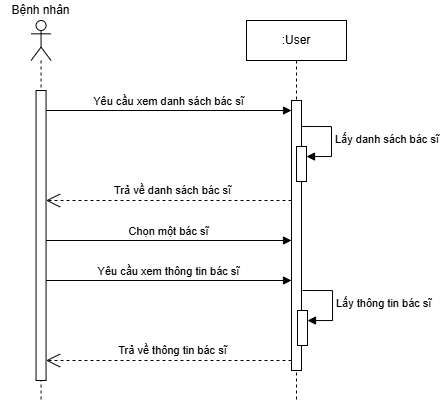

The diagram above was exported from draw.io. Its source (the exported page's mxGraphModel, read from the mxfile embedded in the PNG):
<mxGraphModel grid="0" page="0" gridSize="10" guides="1" tooltips="1" connect="1" arrows="1" fold="1" pageScale="1" pageWidth="850" pageHeight="1100" math="0" shadow="0">
  <root>
    <mxCell id="0" />
    <mxCell id="1" parent="0" />
    <mxCell id="DalfOLI_w_pRlnYuZeM9-1" value="Yêu cầu xem thông tin người dùng&amp;nbsp;" style="html=1;verticalAlign=bottom;endArrow=block;curved=0;rounded=0;" edge="1" parent="1" target="DalfOLI_w_pRlnYuZeM9-6">
      <mxGeometry width="80" relative="1" as="geometry">
        <mxPoint x="156.56" y="-1010" as="sourcePoint" />
        <mxPoint x="321.56" y="-1010" as="targetPoint" />
      </mxGeometry>
    </mxCell>
    <mxCell id="DalfOLI_w_pRlnYuZeM9-2" value="&lt;div&gt;&lt;br&gt;&lt;/div&gt;" style="shape=umlLifeline;perimeter=lifelinePerimeter;whiteSpace=wrap;html=1;container=1;dropTarget=0;collapsible=0;recursiveResize=0;outlineConnect=0;portConstraint=eastwest;newEdgeStyle={&quot;curved&quot;:0,&quot;rounded&quot;:0};participant=umlActor;" vertex="1" parent="1">
      <mxGeometry x="141.56" y="-1100" width="20" height="370" as="geometry" />
    </mxCell>
    <mxCell id="DalfOLI_w_pRlnYuZeM9-3" value="" style="html=1;points=[[0,0,0,0,5],[0,1,0,0,-5],[1,0,0,0,5],[1,1,0,0,-5]];perimeter=orthogonalPerimeter;outlineConnect=0;targetShapes=umlLifeline;portConstraint=eastwest;newEdgeStyle={&quot;curved&quot;:0,&quot;rounded&quot;:0};" vertex="1" parent="DalfOLI_w_pRlnYuZeM9-2">
      <mxGeometry x="5" y="70" width="10" height="270" as="geometry" />
    </mxCell>
    <mxCell id="DalfOLI_w_pRlnYuZeM9-4" value="Quản trị viên" style="text;html=1;strokeColor=none;fillColor=none;align=center;verticalAlign=middle;whiteSpace=wrap;rounded=0;" vertex="1" parent="1">
      <mxGeometry x="104.57" y="-1120" width="93.98" height="20" as="geometry" />
    </mxCell>
    <mxCell id="DalfOLI_w_pRlnYuZeM9-5" value=":User" style="shape=umlLifeline;perimeter=lifelinePerimeter;whiteSpace=wrap;html=1;container=1;dropTarget=0;collapsible=0;recursiveResize=0;outlineConnect=0;portConstraint=eastwest;newEdgeStyle={&quot;curved&quot;:0,&quot;rounded&quot;:0};" vertex="1" parent="1">
      <mxGeometry x="300" y="-1100" width="100" height="370" as="geometry" />
    </mxCell>
    <mxCell id="DalfOLI_w_pRlnYuZeM9-6" value="" style="html=1;points=[[0,0,0,0,5],[0,1,0,0,-5],[1,0,0,0,5],[1,1,0,0,-5]];perimeter=orthogonalPerimeter;outlineConnect=0;targetShapes=umlLifeline;portConstraint=eastwest;newEdgeStyle={&quot;curved&quot;:0,&quot;rounded&quot;:0};" vertex="1" parent="DalfOLI_w_pRlnYuZeM9-5">
      <mxGeometry x="45" y="80" width="10" height="260" as="geometry" />
    </mxCell>
    <mxCell id="DalfOLI_w_pRlnYuZeM9-7" value="" style="html=1;points=[[0,0,0,0,5],[0,1,0,0,-5],[1,0,0,0,5],[1,1,0,0,-5]];perimeter=orthogonalPerimeter;outlineConnect=0;targetShapes=umlLifeline;portConstraint=eastwest;newEdgeStyle={&quot;curved&quot;:0,&quot;rounded&quot;:0};" vertex="1" parent="DalfOLI_w_pRlnYuZeM9-5">
      <mxGeometry x="51" y="274" width="10" height="35" as="geometry" />
    </mxCell>
    <mxCell id="DalfOLI_w_pRlnYuZeM9-8" value="Thay đổi thông tin người dùng" style="html=1;align=left;spacingLeft=2;endArrow=block;rounded=0;edgeStyle=orthogonalEdgeStyle;curved=0;rounded=0;" edge="1" parent="DalfOLI_w_pRlnYuZeM9-5" target="DalfOLI_w_pRlnYuZeM9-7">
      <mxGeometry relative="1" as="geometry">
        <mxPoint x="56" y="254" as="sourcePoint" />
        <Array as="points">
          <mxPoint x="86" y="284" />
        </Array>
      </mxGeometry>
    </mxCell>
    <mxCell id="CrKhu258_pAqof0lXGz8-3" value="" style="html=1;points=[[0,0,0,0,5],[0,1,0,0,-5],[1,0,0,0,5],[1,1,0,0,-5]];perimeter=orthogonalPerimeter;outlineConnect=0;targetShapes=umlLifeline;portConstraint=eastwest;newEdgeStyle={&quot;curved&quot;:0,&quot;rounded&quot;:0};" vertex="1" parent="DalfOLI_w_pRlnYuZeM9-5">
      <mxGeometry x="51" y="116" width="10" height="35" as="geometry" />
    </mxCell>
    <mxCell id="DalfOLI_w_pRlnYuZeM9-13" value="Trả về thông tin người dùng" style="endArrow=open;endSize=12;dashed=1;html=1;rounded=0;" edge="1" parent="1" target="DalfOLI_w_pRlnYuZeM9-3">
      <mxGeometry x="-0.0303" y="-10" width="160" relative="1" as="geometry">
        <mxPoint x="343.22" y="-938" as="sourcePoint" />
        <mxPoint x="154.77999999999994" y="-938" as="targetPoint" />
        <mxPoint as="offset" />
      </mxGeometry>
    </mxCell>
    <mxCell id="DalfOLI_w_pRlnYuZeM9-15" value="Xác nhận thay đổi" style="html=1;verticalAlign=bottom;endArrow=block;curved=0;rounded=0;" edge="1" parent="1">
      <mxGeometry width="80" relative="1" as="geometry">
        <mxPoint x="156.56" y="-856" as="sourcePoint" />
        <mxPoint x="345" y="-856" as="targetPoint" />
      </mxGeometry>
    </mxCell>
    <mxCell id="DalfOLI_w_pRlnYuZeM9-18" value="Trả về kết quả" style="endArrow=open;endSize=12;dashed=1;html=1;rounded=0;" edge="1" parent="1">
      <mxGeometry x="-0.0303" y="-10" width="160" relative="1" as="geometry">
        <mxPoint x="345.22" y="-775" as="sourcePoint" />
        <mxPoint x="156.77999999999994" y="-775" as="targetPoint" />
        <mxPoint as="offset" />
      </mxGeometry>
    </mxCell>
    <mxCell id="DalfOLI_w_pRlnYuZeM9-14" value="" style="html=1;verticalAlign=bottom;endArrow=block;curved=0;rounded=0;" edge="1" parent="1">
      <mxGeometry width="80" relative="1" as="geometry">
        <mxPoint x="156.56" y="-896" as="sourcePoint" />
        <mxPoint x="345" y="-896" as="targetPoint" />
      </mxGeometry>
    </mxCell>
    <mxCell id="CrKhu258_pAqof0lXGz8-1" value="&lt;span style=&quot;font-size: 11px;&quot;&gt;Yêu cầu thay đổi thông tin người dùng&amp;nbsp;&lt;/span&gt;" style="text;html=1;align=center;verticalAlign=middle;resizable=0;points=[];autosize=1;strokeColor=none;fillColor=none;" vertex="1" parent="1">
      <mxGeometry x="147" y="-922" width="208" height="26" as="geometry" />
    </mxCell>
    <mxCell id="CrKhu258_pAqof0lXGz8-2" value="" style="html=1;align=left;spacingLeft=2;endArrow=block;rounded=0;edgeStyle=orthogonalEdgeStyle;curved=0;rounded=0;" edge="1" parent="1">
      <mxGeometry relative="1" as="geometry">
        <mxPoint x="355" y="-1001" as="sourcePoint" />
        <Array as="points">
          <mxPoint x="385" y="-971" />
        </Array>
        <mxPoint x="360" y="-971" as="targetPoint" />
      </mxGeometry>
    </mxCell>
    <mxCell id="CrKhu258_pAqof0lXGz8-4" value="&lt;span style=&quot;color: rgb(0, 0, 0); font-family: Helvetica; font-size: 11px; font-style: normal; font-variant-ligatures: normal; font-variant-caps: normal; font-weight: 400; letter-spacing: normal; orphans: 2; text-align: center; text-indent: 0px; text-transform: none; widows: 2; word-spacing: 0px; -webkit-text-stroke-width: 0px; white-space: nowrap; background-color: rgb(255, 255, 255); text-decoration-thickness: initial; text-decoration-style: initial; text-decoration-color: initial; display: inline !important; float: none;&quot;&gt;Yêu cầu thông tin người dùng&amp;nbsp;&lt;/span&gt;" style="text;whiteSpace=wrap;html=1;" vertex="1" parent="1">
      <mxGeometry x="385" y="-999" width="157" height="26" as="geometry" />
    </mxCell>
  </root>
</mxGraphModel>